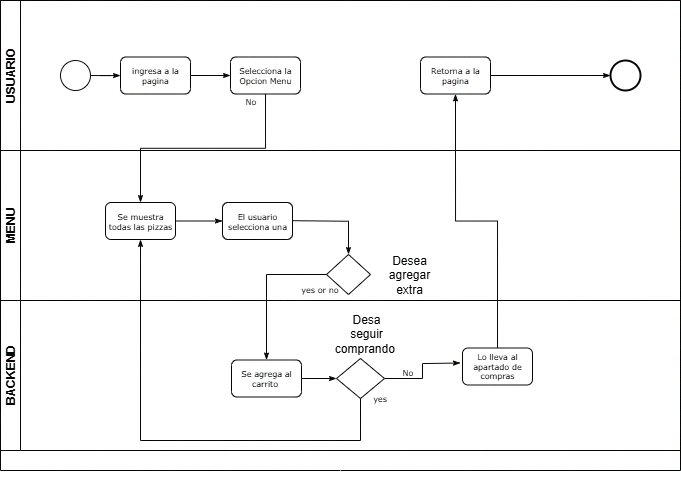

The diagram above was exported from draw.io. Its source (the exported page's mxGraphModel, read from the mxfile embedded in the PNG):
<mxGraphModel dx="1097" dy="555" grid="0" gridSize="10" guides="1" tooltips="1" connect="1" arrows="1" fold="1" page="0" pageScale="1" pageWidth="1100" pageHeight="850" background="light-dark(#FFFFFF,#FFFFFF)" math="0" shadow="0">
  <root>
    <mxCell id="0" />
    <mxCell id="1" parent="0" />
    <mxCell id="2b4e8129b02d487f-1" value="" style="swimlane;html=1;childLayout=stackLayout;horizontal=1;startSize=0;horizontalStack=0;rounded=0;shadow=0;labelBackgroundColor=none;strokeWidth=1;fontFamily=Verdana;fontSize=8;align=center;fillColor=none;strokeColor=light-dark(#000000,#000000);fontColor=light-dark(#000000,#000000);" parent="1" vertex="1">
      <mxGeometry x="243" y="77" width="680" height="470" as="geometry" />
    </mxCell>
    <mxCell id="2b4e8129b02d487f-2" value="USUARIO" style="swimlane;html=1;startSize=20;horizontal=0;fillColor=none;strokeColor=light-dark(#000000,#000000);fontColor=light-dark(#000000,#000000);" parent="2b4e8129b02d487f-1" vertex="1">
      <mxGeometry width="680" height="150" as="geometry" />
    </mxCell>
    <mxCell id="2b4e8129b02d487f-18" style="edgeStyle=orthogonalEdgeStyle;rounded=0;html=1;labelBackgroundColor=none;startArrow=none;startFill=0;startSize=5;endArrow=classicThin;endFill=1;endSize=5;jettySize=auto;orthogonalLoop=1;strokeWidth=1;fontFamily=Verdana;fontSize=8;fontColor=light-dark(#000000,#000000);fillColor=none;strokeColor=light-dark(#000000,#000000);" parent="2b4e8129b02d487f-2" source="2b4e8129b02d487f-5" target="2b4e8129b02d487f-6" edge="1">
      <mxGeometry relative="1" as="geometry" />
    </mxCell>
    <mxCell id="2b4e8129b02d487f-5" value="" style="ellipse;whiteSpace=wrap;html=1;rounded=0;shadow=0;labelBackgroundColor=none;strokeWidth=1;fontFamily=Verdana;fontSize=8;align=center;fillColor=none;strokeColor=light-dark(#000000,#000000);fontColor=light-dark(#000000,#000000);" parent="2b4e8129b02d487f-2" vertex="1">
      <mxGeometry x="60" y="60" width="30" height="30" as="geometry" />
    </mxCell>
    <mxCell id="2b4e8129b02d487f-6" value="ingresa a la pagina" style="rounded=1;whiteSpace=wrap;html=1;shadow=0;labelBackgroundColor=none;strokeWidth=1;fontFamily=Verdana;fontSize=8;align=center;fillColor=none;strokeColor=light-dark(#000000,#000000);fontColor=light-dark(#000000,#000000);" parent="2b4e8129b02d487f-2" vertex="1">
      <mxGeometry x="120" y="56.49999999999997" width="70" height="37" as="geometry" />
    </mxCell>
    <mxCell id="2b4e8129b02d487f-7" value="Selecciona la Opcion Menu" style="rounded=1;whiteSpace=wrap;html=1;shadow=0;labelBackgroundColor=none;strokeWidth=1;fontFamily=Verdana;fontSize=8;align=center;fillColor=none;strokeColor=light-dark(#000000,#000000);fontColor=light-dark(#000000,#000000);" parent="2b4e8129b02d487f-2" vertex="1">
      <mxGeometry x="230" y="56.49999999999997" width="70" height="37" as="geometry" />
    </mxCell>
    <mxCell id="2b4e8129b02d487f-22" style="edgeStyle=orthogonalEdgeStyle;rounded=0;html=1;entryX=0;entryY=0.5;labelBackgroundColor=none;startArrow=none;startFill=0;startSize=5;endArrow=classicThin;endFill=1;endSize=5;jettySize=auto;orthogonalLoop=1;strokeWidth=1;fontFamily=Verdana;fontSize=8;fontColor=light-dark(#000000,#000000);fillColor=none;strokeColor=light-dark(#000000,#000000);entryDx=0;entryDy=0;" parent="2b4e8129b02d487f-2" source="2b4e8129b02d487f-9" target="2b4e8129b02d487f-11" edge="1">
      <mxGeometry relative="1" as="geometry">
        <mxPoint x="550" y="75" as="targetPoint" />
      </mxGeometry>
    </mxCell>
    <mxCell id="2b4e8129b02d487f-9" value="Retorna a la pagina" style="rounded=1;whiteSpace=wrap;html=1;shadow=0;labelBackgroundColor=none;strokeWidth=1;fontFamily=Verdana;fontSize=8;align=center;fillColor=none;strokeColor=light-dark(#000000,#000000);fontColor=light-dark(#000000,#000000);" parent="2b4e8129b02d487f-2" vertex="1">
      <mxGeometry x="420" y="56.49999999999997" width="70" height="37" as="geometry" />
    </mxCell>
    <mxCell id="2b4e8129b02d487f-11" value="" style="ellipse;whiteSpace=wrap;html=1;rounded=0;shadow=0;labelBackgroundColor=none;strokeWidth=2;fontFamily=Verdana;fontSize=8;align=center;fillColor=none;strokeColor=light-dark(#000000,#000000);fontColor=light-dark(#000000,#000000);" parent="2b4e8129b02d487f-2" vertex="1">
      <mxGeometry x="610" y="60" width="30" height="30" as="geometry" />
    </mxCell>
    <mxCell id="2b4e8129b02d487f-24" style="edgeStyle=orthogonalEdgeStyle;rounded=0;html=1;labelBackgroundColor=none;startArrow=none;startFill=0;startSize=5;endArrow=classicThin;endFill=1;endSize=5;jettySize=auto;orthogonalLoop=1;strokeWidth=1;fontFamily=Verdana;fontSize=8;fontColor=light-dark(#000000,#000000);fillColor=none;strokeColor=light-dark(#000000,#000000);entryX=0;entryY=0.5;entryDx=0;entryDy=0;" parent="2b4e8129b02d487f-2" source="2b4e8129b02d487f-6" target="2b4e8129b02d487f-7" edge="1">
      <mxGeometry relative="1" as="geometry" />
    </mxCell>
    <mxCell id="2b4e8129b02d487f-3" value="MENU" style="swimlane;html=1;startSize=20;horizontal=0;fillColor=none;strokeColor=light-dark(#000000,#000000);fontColor=light-dark(#000000,#000000);" parent="2b4e8129b02d487f-1" vertex="1">
      <mxGeometry y="150" width="680" height="150" as="geometry" />
    </mxCell>
    <mxCell id="2b4e8129b02d487f-26" style="edgeStyle=orthogonalEdgeStyle;rounded=0;html=1;labelBackgroundColor=none;startArrow=none;startFill=0;startSize=5;endArrow=classicThin;endFill=1;endSize=5;jettySize=auto;orthogonalLoop=1;strokeWidth=1;fontFamily=Verdana;fontSize=8;fontColor=light-dark(#000000,#000000);fillColor=none;strokeColor=light-dark(#000000,#000000);entryX=0;entryY=0.5;entryDx=0;entryDy=0;" parent="2b4e8129b02d487f-3" source="2b4e8129b02d487f-12" target="SzcTw8Ed1DarIeXyOzsM-1" edge="1">
      <mxGeometry relative="1" as="geometry" />
    </mxCell>
    <mxCell id="2b4e8129b02d487f-12" value="Se muestra todas las pizzas" style="rounded=1;whiteSpace=wrap;html=1;shadow=0;labelBackgroundColor=none;strokeWidth=1;fontFamily=Verdana;fontSize=8;align=center;fillColor=none;strokeColor=light-dark(#000000,#000000);fontColor=light-dark(#000000,#000000);" parent="2b4e8129b02d487f-3" vertex="1">
      <mxGeometry x="105" y="51.99999999999996" width="70" height="37" as="geometry" />
    </mxCell>
    <mxCell id="2b4e8129b02d487f-13" value="" style="strokeWidth=1;html=1;shape=mxgraph.flowchart.decision;whiteSpace=wrap;rounded=1;shadow=0;labelBackgroundColor=none;fontFamily=Verdana;fontSize=8;align=center;fillColor=none;strokeColor=light-dark(#000000,#000000);fontColor=light-dark(#000000,#000000);" parent="2b4e8129b02d487f-3" vertex="1">
      <mxGeometry x="326" y="104" width="44" height="40" as="geometry" />
    </mxCell>
    <mxCell id="SzcTw8Ed1DarIeXyOzsM-1" value="El usuario selecciona una" style="rounded=1;whiteSpace=wrap;html=1;shadow=0;labelBackgroundColor=none;strokeWidth=1;fontFamily=Verdana;fontSize=8;align=center;fillColor=none;strokeColor=light-dark(#000000,#000000);fontColor=light-dark(#000000,#000000);" vertex="1" parent="2b4e8129b02d487f-3">
      <mxGeometry x="222" y="52" width="70" height="37" as="geometry" />
    </mxCell>
    <mxCell id="SzcTw8Ed1DarIeXyOzsM-4" value="&lt;font style=&quot;color: light-dark(rgb(0, 0, 0), rgb(0, 0, 0));&quot;&gt;Desea agregar extra&lt;/font&gt;" style="text;html=1;align=center;verticalAlign=middle;whiteSpace=wrap;rounded=0;" vertex="1" parent="2b4e8129b02d487f-3">
      <mxGeometry x="379" y="109" width="60" height="30" as="geometry" />
    </mxCell>
    <mxCell id="SzcTw8Ed1DarIeXyOzsM-5" style="edgeStyle=orthogonalEdgeStyle;rounded=0;html=1;labelBackgroundColor=none;startArrow=none;startFill=0;startSize=5;endArrow=classicThin;endFill=1;endSize=5;jettySize=auto;orthogonalLoop=1;strokeWidth=1;fontFamily=Verdana;fontSize=8;fontColor=light-dark(#000000,#000000);fillColor=none;strokeColor=light-dark(#000000,#000000);entryX=0.5;entryY=0;entryDx=0;entryDy=0;entryPerimeter=0;" edge="1" parent="2b4e8129b02d487f-3" target="2b4e8129b02d487f-13">
      <mxGeometry relative="1" as="geometry">
        <mxPoint x="292" y="70.20999999999998" as="sourcePoint" />
        <mxPoint x="339" y="70.20999999999998" as="targetPoint" />
      </mxGeometry>
    </mxCell>
    <mxCell id="2b4e8129b02d487f-4" value="BACKEND" style="swimlane;html=1;startSize=20;horizontal=0;fillColor=none;strokeColor=light-dark(#000000,#000000);fontColor=light-dark(#000000,#000000);" parent="2b4e8129b02d487f-1" vertex="1">
      <mxGeometry y="300" width="680" height="150" as="geometry" />
    </mxCell>
    <mxCell id="2b4e8129b02d487f-28" style="edgeStyle=orthogonalEdgeStyle;rounded=0;html=1;labelBackgroundColor=none;startArrow=none;startFill=0;startSize=5;endArrow=classicThin;endFill=1;endSize=5;jettySize=auto;orthogonalLoop=1;strokeWidth=1;fontFamily=Verdana;fontSize=8;fontColor=light-dark(#000000,#000000);fillColor=none;strokeColor=light-dark(#000000,#000000);" parent="2b4e8129b02d487f-4" source="2b4e8129b02d487f-14" target="2b4e8129b02d487f-15" edge="1">
      <mxGeometry relative="1" as="geometry" />
    </mxCell>
    <mxCell id="2b4e8129b02d487f-14" value="Se agrega al carrito&amp;nbsp;" style="rounded=1;whiteSpace=wrap;html=1;shadow=0;labelBackgroundColor=none;strokeWidth=1;fontFamily=Verdana;fontSize=8;align=center;fillColor=none;strokeColor=light-dark(#000000,#000000);fontColor=light-dark(#000000,#000000);" parent="2b4e8129b02d487f-4" vertex="1">
      <mxGeometry x="231" y="59.50000000000003" width="70" height="37" as="geometry" />
    </mxCell>
    <mxCell id="2b4e8129b02d487f-29" value="No" style="edgeStyle=orthogonalEdgeStyle;rounded=0;html=1;entryX=0;entryY=0.5;labelBackgroundColor=none;startArrow=none;startFill=0;startSize=5;endArrow=classicThin;endFill=1;endSize=5;jettySize=auto;orthogonalLoop=1;strokeWidth=1;fontFamily=Verdana;fontSize=8;fontColor=light-dark(#000000,#000000);fillColor=none;strokeColor=light-dark(#000000,#000000);" parent="2b4e8129b02d487f-4" source="2b4e8129b02d487f-15" edge="1">
      <mxGeometry x="-0.5006" y="6" relative="1" as="geometry">
        <mxPoint as="offset" />
        <mxPoint x="460" y="62.5" as="targetPoint" />
      </mxGeometry>
    </mxCell>
    <mxCell id="2b4e8129b02d487f-15" value="" style="strokeWidth=1;html=1;shape=mxgraph.flowchart.decision;whiteSpace=wrap;rounded=1;shadow=0;labelBackgroundColor=none;fontFamily=Verdana;fontSize=8;align=center;fillColor=none;strokeColor=light-dark(#000000,#000000);fontColor=light-dark(#000000,#000000);" parent="2b4e8129b02d487f-4" vertex="1">
      <mxGeometry x="336" y="58" width="48" height="40" as="geometry" />
    </mxCell>
    <mxCell id="2b4e8129b02d487f-17" value="Lo lleva al apartado de compras" style="rounded=1;whiteSpace=wrap;html=1;shadow=0;labelBackgroundColor=none;strokeWidth=1;fontFamily=Verdana;fontSize=8;align=center;fillColor=none;strokeColor=light-dark(#000000,#000000);fontColor=light-dark(#000000,#000000);" parent="2b4e8129b02d487f-4" vertex="1">
      <mxGeometry x="462" y="47.5" width="70" height="37" as="geometry" />
    </mxCell>
    <mxCell id="SzcTw8Ed1DarIeXyOzsM-7" value="&lt;font style=&quot;color: light-dark(rgb(0, 0, 0), rgb(0, 0, 0));&quot;&gt;Desa seguir comprando&amp;nbsp;&lt;/font&gt;" style="text;html=1;align=center;verticalAlign=middle;whiteSpace=wrap;rounded=0;" vertex="1" parent="2b4e8129b02d487f-4">
      <mxGeometry x="336" y="17.5" width="60" height="30" as="geometry" />
    </mxCell>
    <mxCell id="2b4e8129b02d487f-27" value="yes or no" style="edgeStyle=orthogonalEdgeStyle;rounded=0;html=1;labelBackgroundColor=none;startArrow=none;startFill=0;startSize=5;endArrow=classicThin;endFill=1;endSize=5;jettySize=auto;orthogonalLoop=1;strokeWidth=1;fontFamily=Verdana;fontSize=8;fontColor=light-dark(#000000,#000000);fillColor=none;strokeColor=light-dark(#000000,#000000);" parent="2b4e8129b02d487f-1" source="2b4e8129b02d487f-13" target="2b4e8129b02d487f-14" edge="1">
      <mxGeometry x="-0.8947" y="15" relative="1" as="geometry">
        <mxPoint as="offset" />
      </mxGeometry>
    </mxCell>
    <mxCell id="2b4e8129b02d487f-31" style="edgeStyle=orthogonalEdgeStyle;rounded=0;html=1;entryX=0.5;entryY=1;labelBackgroundColor=none;startArrow=none;startFill=0;startSize=5;endArrow=classicThin;endFill=1;endSize=5;jettySize=auto;orthogonalLoop=1;strokeWidth=1;fontFamily=Verdana;fontSize=8;fontColor=light-dark(#000000,#000000);fillColor=none;strokeColor=light-dark(#000000,#000000);entryDx=0;entryDy=0;exitX=0.5;exitY=0;exitDx=0;exitDy=0;" parent="2b4e8129b02d487f-1" source="2b4e8129b02d487f-17" target="2b4e8129b02d487f-9" edge="1">
      <mxGeometry relative="1" as="geometry">
        <mxPoint x="565" y="110" as="targetPoint" />
      </mxGeometry>
    </mxCell>
    <mxCell id="2b4e8129b02d487f-32" value="yes" style="edgeStyle=orthogonalEdgeStyle;rounded=0;html=1;labelBackgroundColor=none;startArrow=none;startFill=0;startSize=5;endArrow=classicThin;endFill=1;endSize=5;jettySize=auto;orthogonalLoop=1;strokeWidth=1;fontFamily=Verdana;fontSize=8;fontColor=light-dark(#000000,#000000);fillColor=none;strokeColor=light-dark(#000000,#000000);exitX=0.5;exitY=1;exitDx=0;exitDy=0;exitPerimeter=0;entryX=0.5;entryY=1;entryDx=0;entryDy=0;" parent="2b4e8129b02d487f-1" source="2b4e8129b02d487f-15" target="2b4e8129b02d487f-12" edge="1">
      <mxGeometry x="-1" y="19" relative="1" as="geometry">
        <Array as="points">
          <mxPoint x="360" y="440" />
          <mxPoint x="140" y="440" />
        </Array>
        <mxPoint as="offset" />
      </mxGeometry>
    </mxCell>
    <mxCell id="2b4e8129b02d487f-25" value="No" style="edgeStyle=orthogonalEdgeStyle;rounded=0;html=1;labelBackgroundColor=none;startArrow=none;startFill=0;startSize=5;endArrow=classicThin;endFill=1;endSize=5;jettySize=auto;orthogonalLoop=1;strokeWidth=1;fontFamily=Verdana;fontSize=8;fontColor=light-dark(#000000,#000000);fillColor=none;strokeColor=light-dark(#000000,#000000);entryX=0.5;entryY=0;entryDx=0;entryDy=0;exitX=0.5;exitY=1;exitDx=0;exitDy=0;" parent="2b4e8129b02d487f-1" source="2b4e8129b02d487f-7" target="2b4e8129b02d487f-12" edge="1">
      <mxGeometry x="-0.9364" y="-15" relative="1" as="geometry">
        <mxPoint as="offset" />
      </mxGeometry>
    </mxCell>
    <mxCell id="SzcTw8Ed1DarIeXyOzsM-9" style="edgeStyle=orthogonalEdgeStyle;rounded=0;orthogonalLoop=1;jettySize=auto;html=1;exitX=0.5;exitY=1;exitDx=0;exitDy=0;entryX=0.5;entryY=1;entryDx=0;entryDy=0;" edge="1" parent="2b4e8129b02d487f-1" source="2b4e8129b02d487f-1" target="2b4e8129b02d487f-4">
      <mxGeometry relative="1" as="geometry" />
    </mxCell>
  </root>
</mxGraphModel>